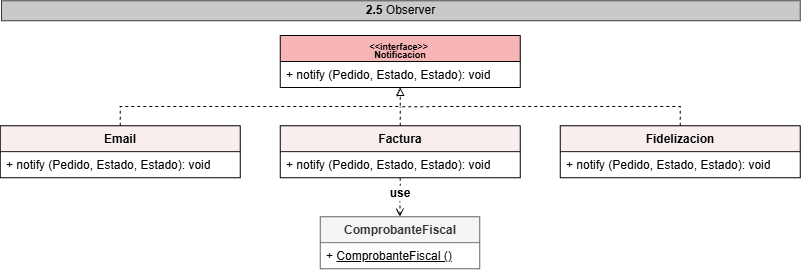

The diagram above was exported from draw.io. Its source (the exported page's mxGraphModel, read from the mxfile embedded in the PNG):
<mxGraphModel dx="-985" dy="-154" grid="1" gridSize="10" guides="1" tooltips="1" connect="1" arrows="1" fold="1" page="1" pageScale="1" pageWidth="980" pageHeight="690" math="0" shadow="0">
  <root>
    <mxCell id="0" />
    <mxCell id="1" parent="0" />
    <mxCell id="zLJ9juXaC9MWOc6Rm4gX-264" parent="1" style="text;html=1;whiteSpace=wrap;strokeColor=#36393d;fillColor=#C9C9C9;align=center;verticalAlign=middle;rounded=0;" value="&lt;b&gt;2.5&lt;/b&gt; Observer" vertex="1">
      <mxGeometry height="20" width="798.75" x="2337" y="1055.25" as="geometry" />
    </mxCell>
    <mxCell id="zLJ9juXaC9MWOc6Rm4gX-279" parent="1" style="swimlane;fontStyle=1;align=center;verticalAlign=top;childLayout=stackLayout;horizontal=1;startSize=26;horizontalStack=0;resizeParent=1;resizeParentMax=0;resizeLast=0;collapsible=1;marginBottom=0;whiteSpace=wrap;html=1;fillColor=#F8B5B5;strokeColor=default;" value="&lt;div style=&quot;line-height: 70%;&quot;&gt;&lt;font style=&quot;font-size: 9px; line-height: 70%;&quot;&gt;&amp;lt;&amp;lt;interface&amp;gt;&amp;gt;&amp;nbsp;&lt;/font&gt;&lt;div&gt;&lt;font style=&quot;font-size: 9px; line-height: 70%;&quot;&gt;Notificacion&lt;/font&gt;&lt;/div&gt;&lt;/div&gt;" vertex="1">
      <mxGeometry height="52" width="240" x="2615.75" y="1090" as="geometry" />
    </mxCell>
    <mxCell id="zLJ9juXaC9MWOc6Rm4gX-280" parent="zLJ9juXaC9MWOc6Rm4gX-279" style="text;strokeColor=none;fillColor=none;align=left;verticalAlign=top;spacingLeft=4;spacingRight=4;overflow=hidden;rotatable=0;points=[[0,0.5],[1,0.5]];portConstraint=eastwest;whiteSpace=wrap;html=1;" value="+ notify (Pedido, Estado, Estado): void" vertex="1">
      <mxGeometry height="26" width="240" y="26" as="geometry" />
    </mxCell>
    <mxCell id="zLJ9juXaC9MWOc6Rm4gX-281" edge="1" parent="1" source="zLJ9juXaC9MWOc6Rm4gX-282" style="edgeStyle=orthogonalEdgeStyle;rounded=0;orthogonalLoop=1;jettySize=auto;html=1;exitX=0.5;exitY=0;exitDx=0;exitDy=0;entryX=0.5;entryY=1;entryDx=0;entryDy=0;dashed=1;endArrow=block;endFill=0;" target="zLJ9juXaC9MWOc6Rm4gX-279">
      <mxGeometry relative="1" as="geometry">
        <Array as="points">
          <mxPoint x="2455.25" y="1161.13" />
          <mxPoint x="2735.25" y="1161.13" />
        </Array>
        <mxPoint x="2645.75" y="1160.54" as="targetPoint" />
      </mxGeometry>
    </mxCell>
    <mxCell id="zLJ9juXaC9MWOc6Rm4gX-282" parent="1" style="swimlane;fontStyle=1;align=center;verticalAlign=top;childLayout=stackLayout;horizontal=1;startSize=26;horizontalStack=0;resizeParent=1;resizeParentMax=0;resizeLast=0;collapsible=1;marginBottom=0;whiteSpace=wrap;html=1;fillColor=#F8EEEE;" value="Email" vertex="1">
      <mxGeometry height="52" width="240" x="2335.75" y="1180.13" as="geometry" />
    </mxCell>
    <mxCell id="zLJ9juXaC9MWOc6Rm4gX-283" parent="zLJ9juXaC9MWOc6Rm4gX-282" style="text;strokeColor=none;fillColor=none;align=left;verticalAlign=top;spacingLeft=4;spacingRight=4;overflow=hidden;rotatable=0;points=[[0,0.5],[1,0.5]];portConstraint=eastwest;whiteSpace=wrap;html=1;" value="+ notify (Pedido, Estado, Estado): void" vertex="1">
      <mxGeometry height="26" width="240" y="26" as="geometry" />
    </mxCell>
    <mxCell id="zLJ9juXaC9MWOc6Rm4gX-284" edge="1" parent="1" source="zLJ9juXaC9MWOc6Rm4gX-286" style="edgeStyle=orthogonalEdgeStyle;rounded=0;orthogonalLoop=1;jettySize=auto;html=1;exitX=0.5;exitY=0;exitDx=0;exitDy=0;endArrow=none;endFill=0;dashed=1;">
      <mxGeometry relative="1" as="geometry">
        <mxPoint x="2735.738888888889" y="1161.13" as="targetPoint" />
      </mxGeometry>
    </mxCell>
    <mxCell id="zLJ9juXaC9MWOc6Rm4gX-285" edge="1" parent="1" source="zLJ9juXaC9MWOc6Rm4gX-286" style="edgeStyle=orthogonalEdgeStyle;rounded=0;orthogonalLoop=1;jettySize=auto;html=1;exitX=0.5;exitY=1;exitDx=0;exitDy=0;entryX=0.5;entryY=0;entryDx=0;entryDy=0;startArrow=none;startFill=0;endArrow=none;endFill=0;dashed=1;" target="zLJ9juXaC9MWOc6Rm4gX-297">
      <mxGeometry relative="1" as="geometry" />
    </mxCell>
    <mxCell id="zLJ9juXaC9MWOc6Rm4gX-286" parent="1" style="swimlane;fontStyle=1;align=center;verticalAlign=top;childLayout=stackLayout;horizontal=1;startSize=26;horizontalStack=0;resizeParent=1;resizeParentMax=0;resizeLast=0;collapsible=1;marginBottom=0;whiteSpace=wrap;html=1;fillColor=#F8EEEE;strokeColor=default;" value="Factura" vertex="1">
      <mxGeometry height="52" width="240" x="2615.75" y="1180.13" as="geometry" />
    </mxCell>
    <mxCell id="zLJ9juXaC9MWOc6Rm4gX-287" parent="zLJ9juXaC9MWOc6Rm4gX-286" style="text;strokeColor=none;fillColor=none;align=left;verticalAlign=top;spacingLeft=4;spacingRight=4;overflow=hidden;rotatable=0;points=[[0,0.5],[1,0.5]];portConstraint=eastwest;whiteSpace=wrap;html=1;" value="+ notify (Pedido, Estado, Estado): void" vertex="1">
      <mxGeometry height="26" width="240" y="26" as="geometry" />
    </mxCell>
    <mxCell id="zLJ9juXaC9MWOc6Rm4gX-288" edge="1" parent="1" source="zLJ9juXaC9MWOc6Rm4gX-289" style="edgeStyle=orthogonalEdgeStyle;rounded=0;orthogonalLoop=1;jettySize=auto;html=1;exitX=0.5;exitY=0;exitDx=0;exitDy=0;endArrow=none;endFill=0;dashed=1;">
      <mxGeometry relative="1" as="geometry">
        <Array as="points">
          <mxPoint x="3016.25" y="1161.13" />
        </Array>
        <mxPoint x="2735.25" y="1161.13" as="targetPoint" />
      </mxGeometry>
    </mxCell>
    <mxCell id="zLJ9juXaC9MWOc6Rm4gX-289" parent="1" style="swimlane;fontStyle=1;align=center;verticalAlign=top;childLayout=stackLayout;horizontal=1;startSize=26;horizontalStack=0;resizeParent=1;resizeParentMax=0;resizeLast=0;collapsible=1;marginBottom=0;whiteSpace=wrap;html=1;fillColor=#F8EEEE;strokeColor=default;" value="Fidelizacion" vertex="1">
      <mxGeometry height="52" width="240" x="2895.75" y="1180.13" as="geometry" />
    </mxCell>
    <mxCell id="zLJ9juXaC9MWOc6Rm4gX-290" parent="zLJ9juXaC9MWOc6Rm4gX-289" style="text;strokeColor=none;fillColor=none;align=left;verticalAlign=top;spacingLeft=4;spacingRight=4;overflow=hidden;rotatable=0;points=[[0,0.5],[1,0.5]];portConstraint=eastwest;whiteSpace=wrap;html=1;" value="+ notify (Pedido, Estado, Estado): void" vertex="1">
      <mxGeometry height="26" width="240" y="26" as="geometry" />
    </mxCell>
    <mxCell id="zLJ9juXaC9MWOc6Rm4gX-292" edge="1" parent="1" source="zLJ9juXaC9MWOc6Rm4gX-293" style="edgeStyle=orthogonalEdgeStyle;rounded=0;orthogonalLoop=1;jettySize=auto;html=1;exitX=0.5;exitY=0;exitDx=0;exitDy=0;entryX=0.49;entryY=0.989;entryDx=0;entryDy=0;endArrow=none;endFill=0;startArrow=open;startFill=0;dashed=1;entryPerimeter=0;" target="zLJ9juXaC9MWOc6Rm4gX-297">
      <mxGeometry relative="1" as="geometry" />
    </mxCell>
    <mxCell id="zLJ9juXaC9MWOc6Rm4gX-293" parent="1" style="swimlane;fontStyle=1;align=center;verticalAlign=top;childLayout=stackLayout;horizontal=1;startSize=26;horizontalStack=0;resizeParent=1;resizeParentMax=0;resizeLast=0;collapsible=1;marginBottom=0;whiteSpace=wrap;html=1;fillColor=#F5F5F5;strokeColor=#666666;fontColor=#333333;" value="ComprobanteFiscal" vertex="1">
      <mxGeometry height="52" width="159.5" x="2655.75" y="1271.13" as="geometry" />
    </mxCell>
    <mxCell id="zLJ9juXaC9MWOc6Rm4gX-294" parent="zLJ9juXaC9MWOc6Rm4gX-293" style="text;strokeColor=none;fillColor=none;align=left;verticalAlign=top;spacingLeft=4;spacingRight=4;overflow=hidden;rotatable=0;points=[[0,0.5],[1,0.5]];portConstraint=eastwest;whiteSpace=wrap;html=1;" value="+ &lt;u&gt;ComprobanteFiscal ()&lt;/u&gt;" vertex="1">
      <mxGeometry height="26" width="159.5" y="26" as="geometry" />
    </mxCell>
    <mxCell id="zLJ9juXaC9MWOc6Rm4gX-297" parent="1" style="text;html=1;whiteSpace=wrap;strokeColor=none;fillColor=none;align=center;verticalAlign=middle;rounded=0;" value="&lt;b&gt;use&lt;/b&gt;" vertex="1">
      <mxGeometry height="15.8" width="30" x="2720.75" y="1240.13" as="geometry" />
    </mxCell>
  </root>
</mxGraphModel>